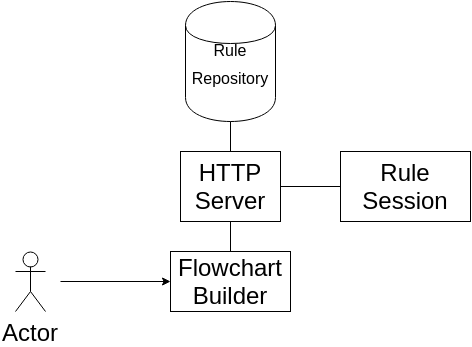

The diagram above was exported from draw.io. Its source (the exported page's mxGraphModel, read from the mxfile embedded in the PNG):
<mxGraphModel dx="1369" dy="796" grid="1" gridSize="10" guides="1" tooltips="1" connect="1" arrows="1" fold="1" page="1" pageScale="1" pageWidth="826" pageHeight="1169" background="#ffffff" math="0">
  <root>
    <mxCell id="0" />
    <mxCell id="1" parent="0" />
    <mxCell id="41f6e09a03842a04-6" style="edgeStyle=orthogonalEdgeStyle;rounded=0;html=1;exitX=1;exitY=0.5;entryX=0;entryY=0.5;startArrow=none;startFill=0;endArrow=none;endFill=0;jettySize=auto;orthogonalLoop=1;fontSize=24;" edge="1" parent="1" source="41f6e09a03842a04-1" target="41f6e09a03842a04-4">
      <mxGeometry relative="1" as="geometry" />
    </mxCell>
    <mxCell id="41f6e09a03842a04-11" style="edgeStyle=orthogonalEdgeStyle;rounded=0;html=1;exitX=0.5;exitY=0;entryX=0.5;entryY=1;startArrow=none;startFill=0;endArrow=none;endFill=0;jettySize=auto;orthogonalLoop=1;fontSize=24;" edge="1" parent="1" source="41f6e09a03842a04-1" target="41f6e09a03842a04-10">
      <mxGeometry relative="1" as="geometry" />
    </mxCell>
    <mxCell id="41f6e09a03842a04-1" value="HTTP Server" style="whiteSpace=wrap;html=1;fillColor=none;fontSize=24;" vertex="1" parent="1">
      <mxGeometry x="230" y="230" width="100" height="70" as="geometry" />
    </mxCell>
    <mxCell id="41f6e09a03842a04-2" value="Actor" style="shape=umlActor;verticalLabelPosition=bottom;labelBackgroundColor=#ffffff;verticalAlign=top;html=1;fillColor=none;fontSize=24;" vertex="1" parent="1">
      <mxGeometry x="65" y="330" width="30" height="60" as="geometry" />
    </mxCell>
    <mxCell id="41f6e09a03842a04-4" value="Rule Session" style="whiteSpace=wrap;html=1;fillColor=none;fontSize=24;" vertex="1" parent="1">
      <mxGeometry x="390" y="230" width="130" height="70" as="geometry" />
    </mxCell>
    <mxCell id="41f6e09a03842a04-7" style="edgeStyle=orthogonalEdgeStyle;rounded=0;html=1;exitX=0.5;exitY=0;entryX=0.5;entryY=1;startArrow=none;startFill=0;endArrow=none;endFill=0;jettySize=auto;orthogonalLoop=1;fontSize=24;" edge="1" parent="1" source="41f6e09a03842a04-5" target="41f6e09a03842a04-1">
      <mxGeometry relative="1" as="geometry" />
    </mxCell>
    <mxCell id="41f6e09a03842a04-5" value="Flowchart Builder" style="whiteSpace=wrap;html=1;fillColor=none;fontSize=24;" vertex="1" parent="1">
      <mxGeometry x="220" y="330" width="120" height="60" as="geometry" />
    </mxCell>
    <mxCell id="41f6e09a03842a04-9" value="" style="endArrow=classic;html=1;fontSize=24;entryX=0;entryY=0.5;" edge="1" parent="1" target="41f6e09a03842a04-5">
      <mxGeometry width="50" height="50" relative="1" as="geometry">
        <mxPoint x="110" y="360" as="sourcePoint" />
        <mxPoint x="170" y="360" as="targetPoint" />
      </mxGeometry>
    </mxCell>
    <mxCell id="41f6e09a03842a04-10" value="&lt;font style=&quot;font-size: 16px&quot;&gt;Rule Repository&lt;/font&gt;" style="shape=cylinder;whiteSpace=wrap;html=1;fillColor=none;fontSize=24;" vertex="1" parent="1">
      <mxGeometry x="235" y="80" width="90" height="120" as="geometry" />
    </mxCell>
  </root>
</mxGraphModel>